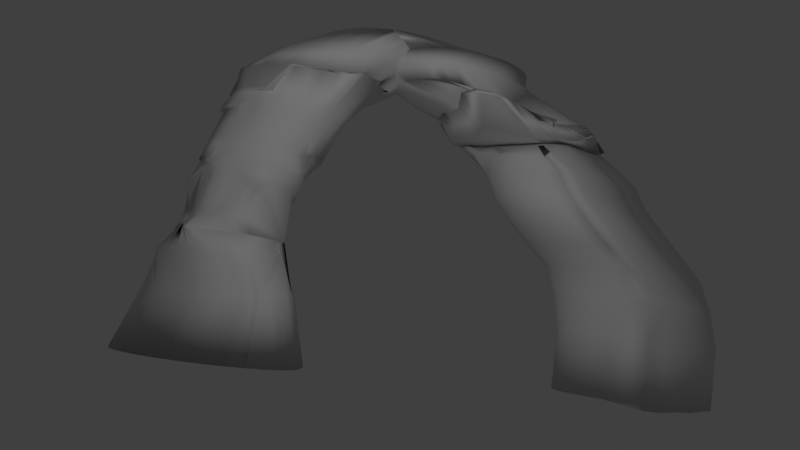 # Source: rockStruct.blend  (saved by Blender 2.78.0; exported with 4.5.12 LTS)
import bpy
from mathutils import Matrix  # noqa: F401  (used for matrix-valued properties, if any)

bpy.ops.wm.read_factory_settings(use_empty=True)
scene = bpy.context.scene
scene.name = 'Scene'

# ---- collections
col_collection_1 = bpy.data.collections.new('Collection 1'); scene.collection.children.link(col_collection_1)

# ---- materials (node trees are filled in below, after node groups)
mat_material_001 = bpy.data.materials.new('Material.001')
mat_material_001.alpha_threshold = 0.0
mat_material_001.use_transparent_shadow = False
mat_material_001.preview_render_type = 'FLAT'
mat_material_001.roughness = 0.5

# ---- material node trees

# ---- world
world_world = bpy.data.worlds.new('World'); scene.world = world_world
world_world.color = (0.05088, 0.05088, 0.05088)
world_world.use_sun_shadow = False
world_world.sun_shadow_jitter_overblur = 0.0
world_world.cycles.sampling_method = 'MANUAL'

# ---- cameras
cam_camera = bpy.data.cameras.new('Camera')
cam_camera.clip_end = 100.0
cam_camera.lens = 35.0
cam_camera.sensor_width = 32.0
cam_camera.sensor_height = 18.0
cam_camera.ortho_scale = 7.314
cam_camera.dof.focus_distance = 0.0
cam_camera.dof.aperture_fstop = 128.0

# ---- lights
light_lamp = bpy.data.lights.new('Lamp', 'POINT')
light_lamp.transmission_factor = 0.0
light_lamp.cutoff_distance = 30.0
light_lamp.energy = 100.0
light_lamp.shadow_buffer_clip_start = 1.001
light_lamp.shadow_soft_size = 0.1
light_lamp.shadow_maximum_resolution = 0.006
light_lamp.use_absolute_resolution = True

# ---- meshes
me_cylinder_006 = bpy.data.meshes.new('Cylinder.006')
me_cylinder_006.from_pydata([(0.0, 1.219, -1.0), (0.0, 1.219, 1.0), (0.1951, 1.2, -1.0), (0.1951, 1.2, 1.0), (0.3827, 0.9239, -1.0), (0.3827, 0.9239, 1.0), (0.5556, 0.8315, -1.0), (0.5556, 0.8315, 1.0), (0.7071, 0.7071, -1.0), (0.7071, 0.7071, 1.0), (0.8315, 0.5556, -1.0), (0.8315, 0.5556, 1.0), (0.9239, 0.3827, -1.0), (0.9239, 0.3827, 1.0), (0.9807, 0.1951, -1.0), (0.9808, 0.1951, 1.0), (0.9998, 5.816e-06, -0.9998), (1.0, 7.55e-08, 1.0), (0.9807, -0.1951, -0.9999), (0.9808, -0.1951, 1.0), (0.9239, -0.3827, -1.0), (0.924, -0.3827, 1.0), (0.8315, -0.5556, -1.0), (0.8351, -0.5567, 0.9998), (0.7071, -0.7071, -1.0), (0.7081, -0.7074, 1.0), (0.5556, -0.8315, -1.0), (0.5556, -0.8315, 1.0), (0.3827, -0.9239, -1.0), (0.3827, -0.9239, 1.0), (0.1951, -0.9808, -1.0), (0.1951, -0.9808, 1.0), (-3.258e-07, -1.0, -1.0), (-3.258e-07, -1.0, 1.0), (-0.1951, -0.9808, -1.0), (-0.1951, -0.9808, 1.0), (-0.3827, -0.9239, -1.0), (-0.3827, -0.9239, 1.0), (-0.5556, -0.8315, -1.0), (-0.5556, -0.8315, 1.0), (-0.7071, -0.7071, -1.0), (-0.7081, -0.7074, 1.0), (-0.8315, -0.5556, -1.0), (-0.8351, -0.5567, 0.9998), (-0.9239, -0.3827, -1.0), (-0.924, -0.3827, 1.0), (-0.9807, -0.1951, -0.9999), (-0.9808, -0.1951, 1.0), (-0.9998, 6.706e-06, -0.9998), (-1.0, 9.656e-07, 1.0), (-0.9807, 0.1951, -1.0), (-0.9808, 0.1951, 1.0), (-0.9239, 0.3827, -1.0), (-0.9239, 0.3827, 1.0), (-0.8315, 0.5556, -1.0), (-0.8315, 0.5556, 1.0), (-0.6494, 0.7787, -1.079), (-0.6494, 0.7787, 0.9208), (-0.4979, 0.903, -1.079), (-0.4979, 0.903, 0.9208), (-0.2799, 1.052, -1.153), (-0.2799, 1.052, 0.8474), (-0.09232, 1.109, -1.153), (-0.09232, 1.109, 0.8474), (0.2993, 0.9582, 2.131), (0.1042, 0.9775, 2.131), (0.4869, 0.9013, 2.131), (0.6598, 0.8089, 2.131), (0.8113, 0.6846, 2.131), (0.9357, 0.533, 2.131), (1.028, 0.3601, 2.131), (1.085, 0.1726, 2.131), (1.104, -0.02254, 2.131), (1.085, -0.2176, 2.131), (1.034, -0.4058, 2.13), (0.9462, -0.5792, 2.13), (0.8113, -0.7296, 2.131), (0.6598, -0.854, 2.131), (0.4869, -0.9464, 2.131), (0.2993, -1.003, 2.131), (0.1042, -1.023, 2.131), (-0.09091, -1.003, 2.131), (-0.2785, -0.9464, 2.131), (-0.4514, -0.854, 2.131), (-0.6029, -0.7296, 2.131), (-0.7282, -0.5782, 2.131), (-0.8378, -0.407, 2.129), (-0.8841, -0.2184, 2.13), (-0.8958, -0.02253, 2.131), (-0.8766, 0.1726, 2.131), (-0.8197, 0.3601, 2.131), (-0.7273, 0.533, 2.131), (-0.6029, 0.6846, 2.131), (-0.4514, 0.8089, 2.131), (-0.2785, 0.9013, 2.131), (-0.0909, 0.9582, 2.131), (0.4391, 0.9675, 3.108), (0.244, 0.9868, 3.108), (0.6267, 0.9106, 3.108), (0.7996, 0.8182, 3.108), (0.9512, 0.6939, 3.108), (1.076, 0.5423, 3.108), (1.168, 0.3694, 3.108), (1.225, 0.1818, 3.108), (1.244, -0.01325, 3.108), (1.228, -0.209, 3.107), (1.173, -0.3938, 3.106), (1.075, -0.5676, 3.108), (0.9512, -0.7204, 3.108), (0.7996, -0.8447, 3.108), (0.6267, -0.9371, 3.108), (0.4391, -0.994, 3.108), (0.244, -1.013, 3.108), (0.04895, -0.994, 3.108), (-0.1386, -0.9371, 3.108), (-0.3115, -0.8447, 3.108), (-0.4631, -0.7204, 3.108), (-0.5249, -0.4396, 3.487), (-0.6173, -0.2668, 3.487), (-0.7367, -0.2083, 3.108), (-0.756, -0.01325, 3.108), (-0.5409, 0.2964, 3.084), (-0.484, 0.484, 3.084), (-0.3916, 0.6569, 3.084), (-0.2672, 0.8084, 3.084), (-0.1157, 0.9328, 3.084), (0.05718, 1.025, 3.084), (0.2448, 1.082, 3.084), (0.6877, 1.069, 3.68), (0.4928, 1.09, 3.68), (0.8753, 1.012, 3.68), (1.048, 0.9196, 3.68), (1.2, 0.7953, 3.68), (1.324, 0.6437, 3.68), (1.416, 0.4709, 3.68), (1.473, 0.2833, 3.68), (1.493, 0.08817, 3.68), (1.479, -0.1069, 3.678), (1.431, -0.2944, 3.674), (1.324, -0.4674, 3.68), (1.2, -0.6189, 3.68), (1.048, -0.7433, 3.68), (0.8752, -0.8357, 3.68), (0.6876, -0.8926, 3.68), (0.4925, -0.9118, 3.68), (0.2974, -0.8926, 3.68), (0.1098, -0.8357, 3.68), (-0.06305, -0.7433, 3.68), (-0.2146, -0.6189, 3.68), (-0.2764, -0.3382, 4.059), (-0.3688, -0.1653, 4.059), (-0.4522, -0.08543, 3.865), (-0.4717, 0.1092, 3.865), (-0.2934, 0.3958, 3.657), (-0.237, 0.5828, 3.657), (-0.1442, 0.7587, 3.657), (-0.01888, 0.9153, 3.658), (0.1331, 1.042, 3.658), (0.3058, 1.132, 3.657), (0.4931, 1.185, 3.657), (0.967, 1.177, 4.409), (0.7717, 1.197, 4.409), (1.155, 1.12, 4.409), (1.327, 1.027, 4.409), (1.479, 0.9031, 4.409), (1.603, 0.7515, 4.409), (1.696, 0.5786, 4.409), (1.751, 0.3908, 4.41), (1.773, 0.1962, 4.409), (1.764, 0.002434, 4.405), (1.702, -0.186, 4.407), (1.603, -0.3596, 4.409), (1.479, -0.5111, 4.409), (1.327, -0.6355, 4.409), (1.155, -0.7279, 4.409), (0.967, -0.7848, 4.409), (0.7719, -0.804, 4.409), (0.5768, -0.7848, 4.409), (0.3892, -0.7279, 4.409), (0.2163, -0.6355, 4.409), (0.06479, -0.5111, 4.409), (-0.05957, -0.3596, 4.409), (-0.152, -0.1867, 4.409), (-0.173, 0.02184, 4.594), (-0.1932, 0.2138, 4.594), (-0.0134, 0.4967, 4.385), (0.04498, 0.697, 4.386), (0.1396, 0.8836, 4.388), (0.2654, 1.044, 4.389), (0.4139, 1.163, 4.388), (0.5844, 1.242, 4.387), (0.7722, 1.292, 4.386), (1.202, 1.154, 5.138), (1.007, 1.173, 5.138), (1.39, 1.097, 5.138), (1.563, 1.004, 5.138), (1.714, 0.8801, 5.138), (1.839, 0.7286, 5.138), (1.928, 0.5547, 5.139), (1.982, 0.3665, 5.14), (2.009, 0.1733, 5.138), (1.989, -0.02181, 5.138), (1.931, -0.2097, 5.138), (1.839, -0.3826, 5.138), (1.714, -0.5341, 5.138), (1.563, -0.6585, 5.138), (1.39, -0.7509, 5.138), (1.202, -0.8078, 5.138), (1.007, -0.827, 5.138), (0.8122, -0.8078, 5.138), (0.6246, -0.7509, 5.138), (0.4517, -0.6585, 5.138), (0.3002, -0.5341, 5.138), (0.1758, -0.3826, 5.138), (0.08339, -0.2097, 5.138), (0.06251, -0.0006026, 5.323), (0.0433, 0.1945, 5.323), (0.2224, 0.4826, 5.115), (0.2793, 0.6703, 5.115), (0.3716, 0.8433, 5.115), (0.4959, 0.9948, 5.115), (0.6475, 1.119, 5.115), (0.8204, 1.211, 5.115), (1.008, 1.268, 5.115), (1.356, 1.047, 5.915), (1.161, 1.071, 5.917), (1.542, 0.988, 5.915), (1.713, 0.8965, 5.917), (1.864, 0.7732, 5.919), (1.981, 0.6188, 5.921), (2.065, 0.4439, 5.926), (2.119, 0.2589, 5.932), (2.142, 0.07194, 5.932), (2.134, -0.1216, 5.924), (2.086, -0.3103, 5.918), (1.993, -0.49, 5.919), (1.863, -0.6664, 5.925), (1.707, -0.8066, 5.93), (1.536, -0.8871, 5.929), (1.354, -0.9236, 5.922), (1.162, -0.9306, 5.918), (0.9678, -0.909, 5.917), (0.7804, -0.8515, 5.917), (0.6092, -0.7572, 5.917), (0.4563, -0.6346, 5.917), (0.3316, -0.4836, 5.917), (0.2391, -0.3107, 5.917), (0.2183, -0.1016, 6.102), (0.1991, 0.0935, 6.102), (0.3781, 0.3817, 5.894), (0.435, 0.5693, 5.894), (0.5274, 0.7422, 5.894), (0.6517, 0.8937, 5.894), (0.8033, 1.018, 5.894), (0.9762, 1.11, 5.894), (1.163, 1.166, 5.894), (1.352, 1.037, 6.325), (1.174, 1.078, 6.38), (1.532, 0.9749, 6.317), (1.712, 0.8863, 6.356), (1.88, 0.7701, 6.428), (2.014, 0.6199, 6.496), (2.096, 0.4172, 6.553), (2.344, 0.2386, 6.613), (2.364, 0.1005, 6.628), (2.37, -0.07574, 6.605), (2.354, -0.2638, 6.559), (2.286, -0.4437, 6.533), (2.165, -0.6287, 6.565), (2.003, -0.8136, 6.638), (1.823, -0.9236, 6.646), (1.639, -0.9597, 6.621), (1.453, -0.9344, 6.572), (1.265, -0.8811, 6.531), (1.08, -0.8164, 6.523), (0.9094, -0.7206, 6.521), (0.7609, -0.593, 6.52), (0.6314, -0.4471, 6.522), (0.5389, -0.2743, 6.522), (0.518, -0.06518, 6.707), (0.4988, 0.1299, 6.707), (0.6778, 0.4181, 6.499), (0.7345, 0.6056, 6.498), (0.8235, 0.7768, 6.49), (0.9372, 0.9232, 6.464), (1.07, 1.035, 6.414), (1.217, 1.109, 6.344), (1.365, 1.156, 6.292), (1.492, 0.9766, 6.671), (1.365, 1.03, 6.784), (1.651, 0.9298, 6.593), (1.812, 0.8309, 6.592), (1.958, 0.6148, 6.569), (2.13, 0.3367, 6.944), (2.282, 0.2204, 6.776), (2.612, 0.2493, 7.166), (2.658, 0.09771, 7.053), (2.669, -0.08817, 7.171), (2.637, -0.2776, 7.13), (2.546, -0.4513, 7.175), (2.429, -0.6159, 7.188), (2.28, -0.733, 7.18), (2.111, -0.7954, 7.133), (1.933, -0.8126, 7.085), (1.748, -0.8031, 7.055), (1.563, -0.7661, 7.039), (1.38, -0.7057, 7.041), (1.209, -0.6401, 7.055), (1.052, -0.5595, 7.094), (0.9164, -0.4402, 7.128), (0.8107, -0.281, 7.154), (0.6923, -0.07584, 7.077), (0.6669, 0.1633, 7.004), (0.7994, 0.3792, 6.937), (0.8535, 0.595, 6.848), (0.9983, 0.7421, 6.882), (1.11, 0.8718, 6.899), (1.238, 0.977, 6.823), (1.403, 1.057, 6.764), (1.46, 1.112, 6.65), (1.484, 1.241, 6.758), (1.813, 1.504, 7.797), (1.973, 1.562, 7.848), (2.06, 1.594, 7.948), (2.186, 1.516, 7.938), (2.265, 1.541, 8.062), (2.141, 1.236, 7.014), (2.452, 1.397, 7.994), (2.253, 1.029, 6.81), (2.517, 1.085, 7.684), (2.436, 0.8714, 6.931), (2.667, 0.9353, 7.616), (2.516, 0.6441, 6.848), (2.757, 0.7495, 7.704), (2.668, 0.5456, 6.98), (2.847, 0.5651, 7.617), (2.644, 0.3508, 6.849), (2.859, 0.3462, 7.774), (2.665, 0.1347, 6.997), (2.875, 0.1468, 7.611), (2.563, -0.04752, 7.029), (2.78, -0.04548, 7.664), (2.458, -0.2186, 7.114), (2.674, -0.2132, 7.621), (2.32, -0.3929, 7.18), (2.542, -0.3611, 7.629), (2.158, -0.5494, 7.255), (2.388, -0.483, 7.616), (1.978, -0.6336, 7.237), (2.218, -0.5362, 7.552), (1.794, -0.6568, 7.196), (2.045, -0.5187, 7.44), (1.608, -0.6392, 7.165), (1.87, -0.494, 7.383), (1.419, -0.5954, 7.147), (1.693, -0.4557, 7.368), (1.233, -0.545, 7.134), (1.523, -0.3976, 7.37), (1.059, -0.4697, 7.146), (1.357, -0.3266, 7.393), (0.9061, -0.3589, 7.146), (1.189, -0.2532, 7.469), (0.7818, -0.2079, 7.146), (1.029, -0.1671, 7.56), (0.6886, -0.03369, 7.148), (0.9139, -0.02639, 7.607), (0.6345, 0.1525, 7.147), (0.8519, 0.1547, 7.617), (0.7431, 0.3479, 7.392), (0.8325, 0.3495, 7.617), (0.7737, 0.5397, 7.419), (0.855, 0.542, 7.605), (0.7938, 0.7218, 7.351), (0.8993, 0.7271, 7.592), (0.8245, 0.9203, 7.238), (0.973, 0.8919, 7.55), (0.8871, 1.028, 7.091), (1.066, 1.028, 7.474), (0.9659, 1.121, 6.905), (1.182, 1.136, 7.389), (1.102, 1.211, 6.829), (1.335, 1.22, 7.345), (1.277, 1.245, 6.776), (1.579, 1.339, 7.605), (1.481, 1.229, 6.9), (1.867, 1.461, 7.759), (1.835, 1.5, 7.826), (1.544, 1.342, 7.562), (2.098, 1.529, 8.009), (2.067, 1.523, 7.988), (2.272, 1.392, 7.998), (2.249, 1.409, 8.148), (2.261, 1.067, 7.22), (2.325, 1.115, 7.848), (2.329, 0.808, 7.041), (2.395, 0.8778, 7.637), (2.464, 0.6963, 7.242), (2.491, 0.714, 7.664), (2.502, 0.4983, 7.234), (2.543, 0.528, 7.686), (2.583, 0.3412, 7.383), (2.732, 0.3281, 7.718), (2.539, 0.1604, 7.269), (2.764, 0.1577, 7.703), (2.517, -0.02549, 7.235), (2.729, -0.02401, 7.663), (2.431, -0.1992, 7.189), (2.654, -0.2, 7.633), (2.313, -0.3858, 7.226), (2.535, -0.3542, 7.624), (2.157, -0.5471, 7.259), (2.386, -0.4796, 7.615), (1.978, -0.6336, 7.237), (2.218, -0.535, 7.551), (1.794, -0.6568, 7.196), (2.045, -0.5184, 7.439), (1.608, -0.6392, 7.165), (1.87, -0.494, 7.383), (1.419, -0.5954, 7.147), (1.693, -0.4557, 7.368), (1.233, -0.545, 7.134), (1.523, -0.3976, 7.37), (1.059, -0.4697, 7.146), (1.357, -0.3266, 7.393), (0.9061, -0.3589, 7.146), (1.189, -0.2532, 7.469), (0.7818, -0.2079, 7.146), (1.029, -0.1671, 7.56), (0.6886, -0.03369, 7.148), (0.9139, -0.02639, 7.607), (0.6345, 0.1525, 7.147), (0.8519, 0.1547, 7.617), (0.7431, 0.3479, 7.392), (0.8325, 0.3495, 7.617), (0.7737, 0.5397, 7.419), (0.855, 0.542, 7.605), (0.7938, 0.7218, 7.351), (0.8993, 0.7271, 7.592), (0.8245, 0.9203, 7.238), (0.973, 0.8919, 7.55), (0.8871, 1.028, 7.091), (1.066, 1.028, 7.474), (0.9664, 1.12, 6.905), (1.182, 1.136, 7.389), (1.105, 1.205, 6.844), (1.335, 1.219, 7.342), (1.281, 1.217, 6.807), (1.305, 1.277, 7.347), (2.643, 1.528, 8.288), (2.404, 1.511, 8.097), (2.842, 1.479, 8.33), (3.015, 1.387, 8.33), (3.166, 1.263, 8.33), (3.291, 1.111, 8.33), (3.365, 0.9336, 8.315), (3.243, 0.6992, 8.173), (3.25, 0.4907, 8.135), (3.274, 0.3088, 8.164), (3.31, 0.1514, 8.253), (3.291, 2.078e-05, 8.33), (3.166, -0.1515, 8.33), (3.015, -0.2759, 8.33), (2.842, -0.3683, 8.33), (2.654, -0.4252, 8.33), (2.459, -0.4444, 8.33), (2.264, -0.4251, 8.33), (2.077, -0.3673, 8.329), (1.904, -0.275, 8.329), (1.752, -0.1514, 8.33), (1.628, 1.955e-05, 8.33), (1.535, 0.1729, 8.33), (1.479, 0.3605, 8.33), (1.459, 0.5556, 8.33), (1.478, 0.7506, 8.33), (1.535, 0.9378, 8.328), (1.625, 1.109, 8.32), (1.718, 1.237, 8.169), (1.776, 1.296, 7.812), (1.934, 1.376, 7.742), (2.161, 1.456, 7.888), (2.646, 1.527, 8.286), (2.408, 1.51, 8.09), (2.842, 1.479, 8.33), (3.015, 1.387, 8.33), (3.166, 1.263, 8.33), (3.291, 1.111, 8.33), (3.388, 0.938, 8.339), (3.459, 0.7385, 8.427), (3.481, 0.5395, 8.444), (3.473, 0.3512, 8.445), (3.413, 0.1737, 8.398), (3.291, 2.072e-05, 8.33), (3.166, -0.1515, 8.33), (3.015, -0.2759, 8.33), (2.842, -0.3683, 8.33), (2.654, -0.4252, 8.33), (2.459, -0.4444, 8.33), (2.264, -0.4251, 8.33), (2.077, -0.3673, 8.329), (1.904, -0.275, 8.329), (1.752, -0.1514, 8.33), (1.628, 1.955e-05, 8.33), (1.535, 0.1729, 8.33), (1.479, 0.3605, 8.33), (1.459, 0.5556, 8.33), (1.478, 0.7506, 8.33), (1.535, 0.9378, 8.328), (1.625, 1.109, 8.32), (1.718, 1.237, 8.169), (1.776, 1.296, 7.812), (1.934, 1.376, 7.742), (2.161, 1.456, 7.889), (2.933, 1.55, 8.8), (2.738, 1.569, 8.8), (3.121, 1.493, 8.8), (3.294, 1.401, 8.8), (3.445, 1.276, 8.8), (3.569, 1.125, 8.8), (3.662, 0.9518, 8.8), (3.719, 0.7642, 8.8), (3.738, 0.5691, 8.8), (3.719, 0.374, 8.8), (3.662, 0.1864, 8.8), (3.569, 0.01351, 8.8), (3.445, -0.138, 8.8), (3.294, -0.2624, 8.8), (3.121, -0.3548, 8.8), (2.933, -0.4117, 8.8), (2.738, -0.4309, 8.8), (2.543, -0.4117, 8.8), (2.355, -0.3548, 8.8), (2.182, -0.2624, 8.8), (2.031, -0.138, 8.8), (1.907, 0.01351, 8.8), (1.814, 0.1864, 8.8), (1.757, 0.374, 8.8), (1.738, 0.5691, 8.8), (1.757, 0.7642, 8.8), (1.814, 0.9518, 8.8), (1.906, 1.125, 8.799), (2.027, 1.272, 8.771), (2.172, 1.392, 8.729), (2.348, 1.487, 8.758), (2.542, 1.549, 8.796), (2.933, 1.55, 9.275), (2.738, 1.569, 9.275), (3.121, 1.493, 9.275), (3.294, 1.401, 9.275), (3.445, 1.276, 9.275), (3.569, 1.125, 9.275), (3.662, 0.9518, 9.275), (3.719, 0.7642, 9.275), (3.738, 0.5691, 9.275), (3.719, 0.374, 9.275), (3.662, 0.1864, 9.275), (3.569, 0.01351, 9.275), (3.445, -0.138, 9.275), (3.294, -0.2624, 9.275), (3.121, -0.3548, 9.275), (2.933, -0.4117, 9.275), (2.738, -0.4309, 9.275), (2.543, -0.4117, 9.275), (2.355, -0.3548, 9.275), (2.182, -0.2624, 9.275), (2.031, -0.138, 9.275), (1.907, 0.01351, 9.275), (1.814, 0.1864, 9.275), (1.757, 0.374, 9.275), (1.738, 0.5691, 9.275), (1.757, 0.7642, 9.275), (1.814, 0.9518, 9.275), (1.907, 1.125, 9.275), (2.031, 1.276, 9.275), (2.182, 1.401, 9.275), (2.355, 1.493, 9.275), (2.543, 1.55, 9.275), (2.933, 1.55, 9.275), (2.738, 1.569, 9.275), (3.121, 1.493, 9.275), (3.294, 1.401, 9.275), (3.445, 1.276, 9.275), (3.569, 1.125, 9.275), (3.662, 0.9518, 9.275), (3.719, 0.7642, 9.275), (3.738, 0.5691, 9.275), (3.719, 0.374, 9.275), (3.662, 0.1864, 9.275), (3.569, 0.01351, 9.275), (3.445, -0.138, 9.275), (3.294, -0.2624, 9.275), (3.121, -0.3548, 9.275), (2.933, -0.4117, 9.275), (2.738, -0.4309, 9.275), (2.543, -0.4117, 9.275), (2.355, -0.3548, 9.275), (2.182, -0.2624, 9.275), (2.031, -0.138, 9.275), (1.907, 0.01351, 9.275), (1.814, 0.1864, 9.275), (1.757, 0.374, 9.275), (1.738, 0.5691, 9.275), (1.757, 0.7642, 9.275), (1.814, 0.9518, 9.275), (1.907, 1.125, 9.275), (2.031, 1.276, 9.275), (2.182, 1.401, 9.275), (2.355, 1.493, 9.275), (2.543, 1.55, 9.275), (2.933, 1.55, 9.275), (2.738, 1.569, 9.275), (3.121, 1.493, 9.275), (3.294, 1.401, 9.275), (3.445, 1.276, 9.275), (3.569, 1.125, 9.275), (3.662, 0.9518, 9.275), (3.719, 0.7642, 9.275), (3.738, 0.5691, 9.275), (3.719, 0.374, 9.275), (3.662, 0.1864, 9.275), (3.569, 0.01351, 9.275), (3.445, -0.138, 9.275), (3.294, -0.2624, 9.275), (3.121, -0.3548, 9.275), (2.933, -0.4117, 9.275), (2.738, -0.4309, 9.275), (2.543, -0.4117, 9.275), (2.355, -0.3548, 9.275), (2.182, -0.2624, 9.275), (2.031, -0.138, 9.275), (1.907, 0.01351, 9.275), (1.814, 0.1864, 9.275), (1.757, 0.374, 9.275), (1.738, 0.5691, 9.275), (1.757, 0.7642, 9.275), (1.814, 0.9518, 9.275), (1.907, 1.125, 9.275), (2.031, 1.276, 9.275), (2.182, 1.401, 9.275), (2.355, 1.493, 9.275), (2.543, 1.55, 9.275), (3.761, 1.613, 9.736), (3.565, 1.633, 9.736), (3.948, 1.556, 9.736), (4.121, 1.464, 9.736), (4.273, 1.34, 9.736), (4.397, 1.188, 9.736), (4.489, 1.015, 9.736), (4.546, 0.8276, 9.736), (4.565, 0.6326, 9.736), (4.546, 0.4375, 9.736), (4.489, 0.2499, 9.736), (4.397, 0.07698, 9.736), (4.273, -0.07456, 9.736), (4.121, -0.1989, 9.736), (3.948, -0.2913, 9.736), (3.761, -0.3482, 9.736), (3.565, -0.3674, 9.736), (3.37, -0.3482, 9.736), (3.183, -0.2913, 9.736), (3.01, -0.1989, 9.736), (2.858, -0.07456, 9.736), (2.734, 0.07698, 9.736), (2.642, 0.2499, 9.736), (2.585, 0.4375, 9.736), (2.565, 0.6326, 9.736), (2.585, 0.8276, 9.736), (2.642, 1.015, 9.736), (2.734, 1.188, 9.736), (2.858, 1.34, 9.736), (3.01, 1.464, 9.736), (3.183, 1.556, 9.736), (3.37, 1.613, 9.736), (4.336, 1.881, 8.859), (4.141, 1.9, 8.859), (4.524, 1.824, 8.859), (4.697, 1.732, 8.859), (4.847, 1.607, 8.859), (4.968, 1.455, 8.859), (5.056, 1.281, 8.86), (5.114, 1.094, 8.859), (5.139, 0.9002, 8.859), (5.122, 0.7054, 8.859), (5.013, 0.6348, 7.92), (4.973, 0.3449, 8.859), (4.848, 0.1934, 8.859), (4.697, 0.06902, 8.859), (4.524, -0.02339, 8.859), (4.336, -0.0803, 8.859), (4.141, -0.09951, 8.859), (3.946, -0.0803, 8.859), (3.759, -0.02339, 8.859), (3.586, 0.06902, 8.859), (3.434, 0.1934, 8.859), (3.31, 0.3449, 8.859), (3.217, 0.5178, 8.859), (3.16, 0.7054, 8.859), (3.141, 0.9005, 8.859), (3.16, 1.121, 8.859), (3.217, 1.283, 8.859), (3.31, 1.456, 8.859), (3.434, 1.608, 8.859), (3.586, 1.732, 8.859), (3.758, 1.825, 8.858), (3.946, 1.882, 8.858), (4.623, 2.077, 8.005), (4.431, 2.133, 7.999), (4.815, 2.05, 8.003), (4.988, 1.957, 8.003), (5.137, 1.831, 7.998), (5.253, 1.679, 7.979), (5.339, 1.521, 7.832), (5.229, 1.304, 7.886), (5.212, 1.13, 8.046), (5.206, 0.9951, 7.91), (5.452, 0.8804, 7.072), (5.324, 0.4438, 7.581), (5.113, 0.4198, 7.811), (4.974, 0.3077, 7.92), (4.809, 0.2119, 7.995), (4.606, 0.1379, 8.07), (4.402, 0.1575, 8.11), (4.17, 0.1392, 8.225), (3.984, 0.1674, 8.228), (3.781, 0.1864, 8.33), (3.611, 0.2783, 8.432), (3.487, 0.4501, 8.459), (3.415, 0.6668, 8.388), (3.446, 0.9739, 8.085), (3.466, 1.079, 8.071), (3.586, 1.278, 8.102), (3.546, 1.373, 8.171), (3.699, 1.637, 8.116), (3.662, 1.755, 8.121), (3.893, 1.913, 8.035), (4.076, 2.004, 8.024), (4.244, 2.061, 8.004), (4.623, 2.077, 8.005), (4.431, 2.133, 7.999), (4.815, 2.05, 8.003), (4.988, 1.957, 8.003), (5.142, 1.834, 8.013), (5.26, 1.683, 8.042), (5.356, 1.479, 8.153), (5.257, 1.359, 8.04), (5.192, 1.29, 7.7), (5.442, 1.157, 7.989), (5.595, 0.7613, 8.143), (5.416, 0.4588, 8.047), (5.204, 0.3325, 7.956), (5.006, 0.2562, 7.953), (4.818, 0.1922, 8.015), (4.625, 0.1557, 8.013), (4.429, 0.1844, 8.032), (4.228, 0.2087, 8.083), (4.045, 0.2266, 8.099), (3.865, 0.2275, 8.11), (3.735, 0.3558, 8.206), (3.628, 0.5325, 8.242), (3.528, 0.7373, 8.193), (3.452, 0.9788, 8.069), (3.466, 1.079, 8.071), (3.575, 1.261, 8.093), (3.546, 1.373, 8.171), (3.699, 1.637, 8.116), (3.662, 1.755, 8.121), (3.893, 1.913, 8.035), (4.076, 2.004, 8.024), (4.244, 2.061, 8.004), (4.623, 2.077, 8.005), (4.431, 2.133, 7.999), (4.815, 2.05, 8.003), (4.988, 1.957, 8.003), (5.137, 1.83, 8.003), (5.242, 1.671, 8.019), (5.278, 1.488, 8.013), (5.361, 1.473, 7.176), (5.279, 1.499, 7.589), (5.278, 1.209, 8.256), (5.346, 0.8119, 8.362), (5.321, 0.5284, 8.298), (5.202, 0.3192, 8.221), (5.005, 0.2133, 8.131), (4.813, 0.1999, 8.048), (4.626, 0.165, 8.007), (4.434, 0.2232, 8.02), (4.261, 0.2911, 8.034), (4.096, 0.3153, 8.04), (3.924, 0.2953, 8.035), (3.858, 0.4282, 8.097), (3.776, 0.599, 8.123), (3.667, 0.7997, 8.1), (3.454, 0.9798, 8.069), (3.466, 1.079, 8.071), (3.565, 1.257, 8.088), (3.456, 1.347, 8.199), (3.699, 1.637, 8.116), (3.662, 1.755, 8.121), (3.893, 1.913, 8.035), (4.076, 2.004, 8.024), (4.244, 2.061, 8.004), (4.678, 2.24, 7.102), (4.431, 2.133, 7.999), (4.85, 2.17, 7.132), (5.014, 2.065, 7.159), (5.162, 1.942, 7.167), (5.292, 1.796, 7.143), (5.373, 1.629, 7.142), (5.361, 1.489, 7.142), (5.108, 1.311, 7.381), (5.067, 1.14, 7.572), (5.133, 0.928, 8.099), (5.276, 0.6261, 8.325), (5.102, 0.335, 8.319), (4.922, 0.253, 8.093), (4.8, 0.2072, 8.022), (4.587, 0.3681, 8.001), (4.433, 0.4663, 8.013), (4.297, 0.4655, 8.022), (4.166, 0.4761, 8.011), (4.063, 0.5275, 8.001), (4.076, 0.625, 8.069), (3.988, 0.6632, 8.079), (3.997, 0.9325, 8.049), (3.485, 0.9866, 8.067), (3.451, 1.089, 8.066), (3.579, 1.281, 8.096), (3.548, 1.396, 8.159), (3.692, 1.637, 8.131), (3.662, 1.755, 8.121), (3.893, 1.913, 8.035), (4.076, 2.004, 8.024), (4.244, 2.061, 8.004), (4.387, 0.5671, 7.663), (4.484, 0.5287, 7.8), (4.279, 0.5776, 7.638), (4.282, 0.7497, 7.457), (4.25, 0.7919, 7.429), (4.17, 0.8382, 7.46), (3.998, 0.9177, 7.582), (3.565, 1.008, 8.082), (3.484, 1.123, 8.074), (3.525, 1.309, 8.082), (3.514, 1.44, 8.141), (3.634, 1.657, 8.191), (3.664, 1.75, 8.125), (3.896, 1.874, 7.982), (4.065, 1.972, 7.975), (4.212, 2.045, 7.953), (4.378, 2.111, 7.974), (4.605, 2.003, 8.002), (4.764, 1.925, 8.003), (4.914, 1.845, 8.003), (5.043, 1.735, 8.006), (5.145, 1.599, 8.005), (5.183, 1.465, 8.068), (5.166, 1.341, 7.861), (5.129, 1.183, 7.92), (5.1, 0.9966, 7.857), (5.057, 0.8421, 7.959), (5.039, 0.654, 7.906), (4.98, 0.5701, 8.058), (4.912, 0.4588, 8.07), (4.764, 0.3421, 8.001), (4.601, 0.4224, 7.897), (4.617, 0.525, 6.703), (4.756, 0.3903, 6.641), (4.451, 0.5303, 6.716), (4.303, 0.6061, 6.787), (4.215, 0.7115, 6.801), (4.101, 0.8041, 6.734), (4.065, 0.958, 6.727), (4.008, 1.104, 6.716), (3.935, 1.238, 6.783), (3.905, 1.389, 6.854), (3.926, 1.545, 6.863), (3.992, 1.702, 6.839), (4.053, 1.817, 6.846), (4.147, 1.904, 6.887), (4.271, 1.969, 6.945), (4.438, 2.01, 6.986), (4.626, 2.037, 6.948), (4.819, 2.018, 7.032), (4.979, 1.962, 6.947), (5.223, 1.946, 6.652), (5.354, 1.854, 6.656), (5.42, 1.707, 6.702), (5.513, 1.558, 6.695), (5.536, 1.413, 6.704), (5.534, 1.256, 6.725), (5.526, 1.137, 6.755), (5.483, 1.041, 6.808), (5.414, 0.9221, 6.816), (5.34, 0.8012, 6.805), (5.252, 0.6761, 6.798), (5.129, 0.5568, 6.738), (4.95, 0.4457, 6.65), (4.606, 0.5274, 6.649), (4.765, 0.5201, 6.634), (4.462, 0.563, 6.64), (4.346, 0.6244, 6.429), (4.26, 0.7303, 6.348), (4.13, 0.83, 6.535), (4.07, 0.9662, 6.644), (4.031, 1.104, 6.641), (4.038, 1.267, 6.385), (4.057, 1.423, 6.275), (4.085, 1.566, 6.273), (4.122, 1.691, 6.367), (4.184, 1.798, 6.423), (4.278, 1.883, 6.463), (4.4, 1.945, 6.495), (4.558, 1.983, 6.49), (4.735, 1.992, 6.454), (4.906, 1.953, 6.466), (5.045, 1.915, 6.49), (5.168, 1.876, 6.642), (5.308, 1.781, 6.622), (5.387, 1.659, 6.641), (5.472, 1.525, 6.634), (5.495, 1.388, 6.643), (5.503, 1.253, 6.613), (5.504, 1.128, 6.54), (5.478, 1.02, 6.476), (5.406, 0.9182, 6.397), (5.321, 0.8249, 6.365), (5.228, 0.7268, 6.368), (5.114, 0.6301, 6.416), (4.951, 0.5681, 6.564), (4.802, 0.6042, 5.462), (4.944, 0.5914, 5.482), (4.663, 0.6465, 5.462), (4.534, 0.7153, 5.462), (4.421, 0.8079, 5.462), (4.286, 0.8678, 5.466), (4.291, 1.064, 5.49), (4.244, 1.196, 5.48), (4.211, 1.333, 5.478), (4.222, 1.477, 5.484), (4.236, 1.608, 5.576), (4.226, 1.7, 5.932), (4.286, 1.8, 6.016), (4.382, 1.887, 6.034), (4.502, 1.945, 6.065), (4.667, 1.975, 6.074), (4.831, 1.99, 6.022), (4.995, 1.979, 5.925), (5.143, 1.959, 5.841), (5.287, 1.937, 5.701), (5.407, 1.881, 5.551), (5.487, 1.852, 5.283), (5.615, 1.686, 5.112), (5.666, 1.452, 5.18), (5.676, 1.289, 5.359), (5.65, 1.178, 5.437), (5.583, 1.061, 5.534), (5.485, 0.9355, 5.676), (5.377, 0.8348, 5.742), (5.27, 0.7501, 5.749), (5.168, 0.6706, 5.712), (5.063, 0.6115, 5.608), (4.802, 0.6042, 5.462), (4.947, 0.5939, 5.466), (4.663, 0.6465, 5.462), (4.534, 0.7153, 5.462), (4.421, 0.8079, 5.462), (4.286, 0.8678, 5.466), (4.291, 1.064, 5.49), (4.244, 1.196, 5.48), (4.211, 1.333, 5.478), (4.222, 1.477, 5.484), (4.257, 1.615, 5.473), (4.311, 1.71, 5.594), (4.391, 1.808, 5.614), (4.498, 1.889, 5.61), (4.626, 1.948, 5.603), (4.774, 1.983, 5.584), (4.921, 2.0, 5.554), (5.073, 2.003, 5.472), (5.204, 1.98, 5.394), (5.332, 1.973, 5.145), (5.48, 1.915, 4.848), (5.577, 1.79, 4.884), (5.644, 1.66, 4.931), (5.681, 1.559, 4.946), (5.689, 1.45, 4.945), (5.689, 1.306, 4.863), (5.605, 1.086, 5.452), (5.505, 0.9584, 5.488), (5.406, 0.8658, 5.497), (5.302, 0.7844, 5.499), (5.196, 0.7068, 5.493), (5.083, 0.6348, 5.479), (4.817, 0.677, 5.462), (4.95, 0.6672, 5.449), (4.691, 0.7151, 5.462), (4.575, 0.777, 5.462), (4.474, 0.8603, 5.462), (4.302, 0.8762, 5.44), (4.304, 1.073, 5.443), (4.259, 1.197, 5.433), (4.241, 1.33, 5.439), (4.27, 1.462, 5.448), (4.3, 1.588, 5.436), (4.362, 1.708, 5.399), (4.468, 1.831, 5.241), (4.586, 1.912, 5.216), (4.714, 1.963, 5.216), (4.845, 1.99, 5.241), (4.973, 1.999, 5.263), (5.098, 1.99, 5.265), (5.217, 1.967, 5.235), (5.317, 1.937, 5.191), (5.402, 1.888, 5.101), (5.434, 1.824, 5.205), (5.534, 1.677, 5.128), (5.589, 1.46, 5.201), (5.619, 1.272, 5.372), (5.609, 1.207, 5.458), (5.545, 1.095, 5.409), (5.495, 0.9922, 5.288), (5.416, 0.9068, 5.239), (5.319, 0.8307, 5.237), (5.211, 0.7628, 5.265), (5.09, 0.6992, 5.349), (4.891, 0.7334, 4.833), (5.012, 0.7262, 4.91), (4.766, 0.7708, 4.818), (4.648, 0.8314, 4.83), (4.541, 0.9113, 4.883), (4.466, 1.017, 4.823), (4.41, 1.136, 4.82), (4.362, 1.257, 4.825), (4.343, 1.381, 4.83), (4.319, 1.5, 4.857), (4.322, 1.614, 4.913), (4.386, 1.724, 4.984), (4.494, 1.828, 4.991), (4.621, 1.915, 4.964), (4.762, 1.97, 4.94), (4.89, 1.988, 5.007), (5.011, 1.995, 5.043), (5.13, 1.988, 5.048), (5.249, 1.965, 5.009), (5.398, 1.919, 4.832), (5.504, 1.826, 4.847), (5.592, 1.704, 4.899), (5.642, 1.604, 4.939), (5.673, 1.516, 4.938), (5.678, 1.414, 4.921), (5.656, 1.28, 4.851), (5.6, 1.15, 4.86), (5.532, 1.035, 4.918), (5.44, 0.9448, 4.958), (5.34, 0.8706, 4.976), (5.235, 0.8081, 4.978), (5.126, 0.7558, 4.967), (4.894, 0.7349, 4.817), (5.023, 0.7368, 4.813), (4.766, 0.7708, 4.818), (4.65, 0.8325, 4.817), (4.551, 0.9182, 4.814), (4.467, 1.019, 4.817), (4.41, 1.136, 4.82), (4.362, 1.257, 4.825), (4.343, 1.381, 4.828), (4.332, 1.502, 4.792), (4.373, 1.618, 4.747), (4.436, 1.727, 4.756), (4.529, 1.826, 4.772), (4.649, 1.907, 4.77), (4.783, 1.952, 4.749), (4.912, 1.971, 4.771), (5.038, 1.985, 4.795), (5.164, 1.989, 4.812), (5.291, 1.978, 4.786), (5.411, 1.92, 4.78), (5.509, 1.825, 4.832), (5.592, 1.704, 4.898), (5.642, 1.604, 4.939), (5.672, 1.515, 4.95), (5.675, 1.415, 4.929), (5.653, 1.277, 4.853), (5.606, 1.156, 4.817), (5.544, 1.049, 4.808), (5.456, 0.9623, 4.796), (5.357, 0.8903, 4.793), (5.252, 0.8295, 4.797), (5.142, 0.7756, 4.806), (4.896, 0.7361, 4.746), (5.031, 0.7391, 4.683), (4.768, 0.7718, 4.754), (4.652, 0.8334, 4.752), (4.564, 0.9273, 4.674), (4.471, 1.019, 4.734), (4.407, 1.135, 4.753), (4.368, 1.26, 4.753), (4.35, 1.385, 4.694), (4.383, 1.51, 4.569), (4.426, 1.623, 4.529), (4.488, 1.728, 4.522), (4.571, 1.826, 4.528), (4.676, 1.906, 4.519), (4.798, 1.944, 4.513), (4.927, 1.948, 4.546), (5.059, 1.971, 4.587), (5.184, 1.986, 4.67), (5.288, 1.981, 4.727), (5.395, 1.93, 4.767), (5.492, 1.843, 4.815), (5.575, 1.727, 4.882), (5.628, 1.625, 4.923), (5.665, 1.537, 4.931), (5.667, 1.43, 4.909), (5.658, 1.28, 4.785), (5.616, 1.162, 4.715), (5.56, 1.063, 4.632), (5.478, 0.9772, 4.589), (5.382, 0.9024, 4.575), (5.274, 0.838, 4.58), (5.159, 0.7798, 4.607), (4.939, 0.7594, 4.223), (5.077, 0.7547, 4.23), (4.82, 0.8297, 4.325), (4.726, 0.9007, 4.302), (4.619, 0.9612, 4.278), (4.539, 1.015, 4.235), (4.455, 1.127, 4.319), (4.455, 1.286, 4.24), (4.442, 1.41, 4.245), (4.443, 1.523, 4.283), (4.476, 1.631, 4.281), (4.531, 1.735, 4.268), (4.609, 1.838, 4.251), (4.702, 1.938, 4.188), (4.818, 1.962, 4.18), (4.948, 1.883, 4.225), (5.104, 1.937, 4.277), (5.232, 1.965, 4.506), (5.293, 1.962, 4.602), (5.346, 1.942, 4.673), (5.419, 1.905, 4.653), (5.546, 1.838, 4.524), (5.713, 1.716, 4.306), (5.753, 1.582, 4.255), (5.764, 1.45, 4.257), (5.743, 1.322, 4.264), (5.677, 1.209, 4.297), (5.595, 1.115, 4.312), (5.511, 1.029, 4.306), (5.42, 0.9462, 4.3), (5.316, 0.8698, 4.3), (5.203, 0.7993, 4.283), (4.972, 0.8542, 4.178), (5.096, 0.8514, 4.173), (4.886, 0.8931, 4.024), (4.774, 0.9401, 4.018), (4.64, 0.9851, 4.111), (4.536, 1.032, 4.168), (4.484, 1.141, 4.062), (4.472, 1.287, 4.183), (4.467, 1.403, 4.175), (4.502, 1.52, 4.132), (4.528, 1.625, 4.088), (4.577, 1.723, 4.068), (4.663, 1.824, 4.09), (4.754, 1.899, 4.112), (4.858, 1.947, 4.116), (4.98, 1.911, 4.142), (5.109, 1.922, 4.174), (5.256, 1.953, 4.317), (5.329, 1.92, 4.415), (5.373, 1.902, 4.509), (5.473, 1.879, 4.465), (5.695, 1.802, 4.192), (5.73, 1.678, 4.127), (5.747, 1.564, 4.11), (5.738, 1.455, 4.115), (5.706, 1.355, 4.098), (5.671, 1.27, 4.01), (5.619, 1.193, 3.94), (5.548, 1.118, 3.919), (5.469, 1.037, 3.926), (5.369, 0.961, 3.973), (5.242, 0.891, 4.07), (5.128, 0.9535, 3.3), (5.241, 0.9817, 3.3), (5.009, 0.9627, 3.296), (4.899, 1.007, 3.29), (4.803, 1.073, 3.28), (4.723, 1.155, 3.269), (4.655, 1.243, 3.258), (4.416, 1.496, 2.599), (4.815, 1.884, 3.204), (4.92, 1.93, 3.192), (5.041, 1.937, 3.168), (5.181, 1.938, 3.146), (5.323, 1.931, 3.134), (5.419, 1.914, 3.124), (5.489, 1.881, 3.121), (5.576, 1.771, 3.183), (5.679, 1.544, 3.333), (5.744, 1.505, 3.349), (5.794, 1.491, 3.332), (5.822, 1.478, 3.307), (5.825, 1.454, 3.285), (5.796, 1.4, 3.289), (5.733, 1.322, 3.306), (5.657, 1.258, 3.312), (5.576, 1.202, 3.316), (5.494, 1.151, 3.314), (5.416, 1.097, 3.307), (5.337, 1.037, 3.302), (5.092, 1.017, 2.7), (5.193, 1.043, 2.707), (4.978, 1.004, 2.703), (4.855, 1.012, 2.71), (4.751, 1.067, 2.706), (4.668, 1.146, 2.698), (4.594, 1.228, 2.691), (4.728, 1.879, 2.643), (4.87, 1.987, 2.654), (5.403, 2.193, 2.623), (5.436, 2.189, 2.626), (5.452, 2.174, 2.637), (5.473, 2.143, 2.648), (5.517, 2.082, 2.632), (5.579, 2.005, 2.615), (5.64, 1.918, 2.607), (5.692, 1.823, 2.607), (5.733, 1.721, 2.599), (5.767, 1.61, 2.596), (5.779, 1.502, 2.672), (5.752, 1.426, 2.802), (5.715, 1.346, 2.876), (5.646, 1.278, 2.886), (5.564, 1.217, 2.882), (5.473, 1.164, 2.855), (5.378, 1.121, 2.811), (5.286, 1.083, 2.75), (5.057, 0.978, 2.524), (5.144, 1.008, 2.532), (4.953, 0.9823, 2.608), (4.849, 1.007, 2.688), (4.751, 1.067, 2.705), (4.87, 1.987, 2.654), (5.403, 2.193, 2.62), (5.438, 2.189, 2.625), (5.451, 2.174, 2.639), (5.473, 2.143, 2.643), (5.523, 2.088, 2.626), (5.597, 2.016, 2.644), (5.658, 1.931, 2.643), (5.711, 1.838, 2.635), (5.77, 1.741, 2.625), (5.843, 1.63, 2.65), (5.858, 1.504, 2.746), (5.822, 1.458, 2.832), (5.71, 1.455, 2.698), (5.545, 1.359, 2.619), (5.455, 1.287, 2.581), (5.385, 1.208, 2.577), (5.321, 1.129, 2.594), (5.235, 1.057, 2.586), (4.999, 0.83, 2.571), (5.126, 0.8515, 2.523), (4.874, 0.8374, 2.659), (4.745, 0.8754, 2.73), (4.641, 0.9703, 2.732), (4.755, 2.04, 2.626), (5.047, 2.124, 2.575), (5.382, 2.223, 2.558), (5.418, 2.215, 2.576), (5.44, 2.201, 2.609), (5.481, 2.152, 2.628), (5.511, 2.103, 2.749), (5.424, 1.864, 3.195), (5.524, 1.744, 3.266), (5.64, 1.549, 3.369), (5.711, 1.498, 3.239), (5.747, 1.438, 3.085), (5.794, 1.411, 2.872), (5.714, 1.485, 2.324), (5.585, 1.283, 2.137), (5.507, 1.165, 2.049), (5.419, 1.083, 2.029), (5.281, 1.008, 2.062), (5.185, 0.9215, 2.302), (5.031, 0.7693, 1.731), (5.164, 0.7928, 1.619), (4.893, 0.7829, 1.822), (4.781, 0.9388, 2.016), (4.693, 1.155, 2.268), (4.596, 1.351, 2.413), (4.503, 1.524, 2.471), (4.407, 1.666, 2.476), (4.619, 2.187, 1.921), (4.788, 2.244, 1.907), (4.967, 2.282, 1.9), (5.142, 2.296, 1.898), (5.316, 2.283, 1.902), (5.482, 2.238, 1.907), (5.635, 2.163, 1.913), (5.774, 2.066, 1.917), (5.879, 1.942, 1.913), (5.934, 1.79, 1.903), (5.981, 1.639, 1.906), (6.023, 1.482, 1.921), (6.034, 1.33, 1.94), (5.99, 1.164, 1.933), (5.883, 1.018, 1.896), (5.75, 0.9074, 1.843), (5.614, 0.8001, 1.744), (5.454, 0.7416, 1.638), (5.298, 0.7625, 1.568), (5.036, 0.5337, 0.7174), (5.223, 0.5133, 0.7263), (4.857, 0.587, 0.7054), (4.693, 0.6726, 0.6988), (4.552, 0.7972, 0.6958), (4.46, 0.9964, 0.7298), (4.353, 1.159, 0.8439), (4.258, 1.295, 0.9405), (4.234, 1.477, 0.9618), (4.246, 1.649, 0.9401), (4.296, 1.814, 0.9118), (4.372, 1.954, 0.8855), (4.449, 2.018, 0.8459), (4.53, 2.01, 0.7892), (4.678, 2.052, 0.7521), (4.875, 2.14, 0.7325), (5.07, 2.177, 0.7248), (5.248, 2.138, 0.7204), (5.431, 2.088, 0.7189), (5.624, 2.049, 0.7207), (5.801, 1.983, 0.7228), (5.951, 1.889, 0.7246), (6.071, 1.776, 0.7263), (6.147, 1.631, 0.7273), (6.176, 1.463, 0.7278), (6.163, 1.284, 0.728), (6.109, 1.106, 0.728), (6.021, 0.9397, 0.728), (5.901, 0.7944, 0.728), (5.756, 0.6751, 0.728), (5.59, 0.5864, 0.728), (5.41, 0.5318, 0.728), (4.987, 0.3027, -1.335), (5.222, 0.2819, -1.347), (4.758, 0.366, -1.309), (4.546, 0.4715, -1.284), (4.363, 0.6178, -1.274), (4.215, 0.7981, -1.274), (4.107, 1.005, -1.283), (4.045, 1.233, -1.307), (4.029, 1.47, -1.334), (4.055, 1.704, -1.346), (4.124, 1.928, -1.35), (4.234, 2.134, -1.35), (4.382, 2.314, -1.35), (4.562, 2.462, -1.35), (4.768, 2.572, -1.35), (4.991, 2.64, -1.35), (5.223, 2.663, -1.35), (5.455, 2.639, -1.351), (5.678, 2.572, -1.351), (5.884, 2.462, -1.351), (6.065, 2.314, -1.351), (6.213, 2.134, -1.35), (6.323, 1.928, -1.35), (6.39, 1.705, -1.35), (6.413, 1.473, -1.35), (6.39, 1.24, -1.35), (6.323, 1.017, -1.35), (6.213, 0.8114, -1.35), (6.065, 0.631, -1.35), (5.884, 0.483, -1.35), (5.679, 0.373, -1.35), (5.455, 0.3053, -1.35)], [], [(0, 1, 3, 2), (2, 3, 5, 4), (4, 5, 7, 6), (6, 7, 9, 8), (8, 9, 11, 10), (10, 11, 13, 12), (12, 13, 15, 14), (14, 15, 17, 16), (16, 17, 19, 18), (18, 19, 21, 20), (20, 21, 23, 22), (22, 23, 25, 24), (24, 25, 27, 26), (26, 27, 29, 28), (28, 29, 31, 30), (30, 31, 33, 32), (32, 33, 35, 34), (34, 35, 37, 36), (36, 37, 39, 38), (38, 39, 41, 40), (40, 41, 43, 42), (42, 43, 45, 44), (44, 45, 47, 46), (46, 47, 49, 48), (48, 49, 51, 50), (50, 51, 53, 52), (52, 53, 55, 54), (54, 55, 57, 56), (56, 57, 59, 58), (58, 59, 61, 60), (49, 47, 87, 88), (60, 61, 63, 62), (62, 63, 1, 0), (0, 2, 4, 6, 8, 10, 12, 14, 16, 18, 20, 22, 24, 26, 28, 30, 32, 34, 36, 38, 40, 42, 44, 46, 48, 50, 52, 54, 56, 58, 60, 62), (67, 66, 98, 99), (5, 3, 64, 66), (23, 21, 74, 75), (41, 39, 83, 84), (59, 57, 92, 93), (15, 13, 70, 71), (33, 31, 79, 80), (51, 49, 88, 89), (7, 5, 66, 67), (25, 23, 75, 76), (43, 41, 84, 85), (61, 59, 93, 94), (17, 15, 71, 72), (35, 33, 80, 81), (53, 51, 89, 90), (9, 7, 67, 68), (27, 25, 76, 77), (45, 43, 85, 86), (63, 61, 94, 95), (19, 17, 72, 73), (37, 35, 81, 82), (55, 53, 90, 91), (11, 9, 68, 69), (29, 27, 77, 78), (47, 45, 86, 87), (3, 1, 65, 64), (1, 63, 95, 65), (21, 19, 73, 74), (39, 37, 82, 83), (57, 55, 91, 92), (13, 11, 69, 70), (31, 29, 78, 79), (102, 101, 133, 134), (94, 93, 125, 126), (81, 80, 112, 113), (68, 67, 99, 100), (95, 94, 126, 127), (82, 81, 113, 114), (69, 68, 100, 101), (65, 95, 127, 97), (83, 82, 114, 115), (70, 69, 101, 102), (84, 83, 115, 116), (71, 70, 102, 103), (85, 84, 116, 117), (72, 71, 103, 104), (86, 85, 117, 118), (73, 72, 104, 105), (87, 86, 118, 119), (74, 73, 105, 106), (88, 87, 119, 120), (75, 74, 106, 107), (89, 88, 120, 121), (76, 75, 107, 108), (90, 89, 121, 122), (77, 76, 108, 109), (91, 90, 122, 123), (78, 77, 109, 110), (64, 65, 97, 96), (92, 91, 123, 124), (79, 78, 110, 111), (66, 64, 96, 98), (93, 92, 124, 125), (80, 79, 111, 112), (137, 136, 168, 169), (116, 115, 147, 148), (103, 102, 134, 135), (117, 116, 148, 149), (104, 103, 135, 136), (118, 117, 149, 150), (105, 104, 136, 137), (119, 118, 150, 151), (106, 105, 137, 138), (120, 119, 151, 152), (107, 106, 138, 139), (121, 120, 152, 153), (108, 107, 139, 140), (122, 121, 153, 154), (109, 108, 140, 141), (123, 122, 154, 155), (110, 109, 141, 142), (96, 97, 129, 128), (124, 123, 155, 156), (111, 110, 142, 143), (98, 96, 128, 130), (125, 124, 156, 157), (112, 111, 143, 144), (99, 98, 130, 131), (126, 125, 157, 158), (113, 112, 144, 145), (100, 99, 131, 132), (127, 126, 158, 159), (114, 113, 145, 146), (101, 100, 132, 133), (97, 127, 159, 129), (115, 114, 146, 147), (172, 171, 203, 204), (151, 150, 182, 183), (138, 137, 169, 170), (152, 151, 183, 184), (139, 138, 170, 171), (153, 152, 184, 185), (140, 139, 171, 172), (154, 153, 185, 186), (141, 140, 172, 173), (155, 154, 186, 187), (142, 141, 173, 174), (128, 129, 161, 160), (156, 155, 187, 188), (143, 142, 174, 175), (130, 128, 160, 162), (157, 156, 188, 189), (144, 143, 175, 176), (131, 130, 162, 163), (158, 157, 189, 190), (145, 144, 176, 177), (132, 131, 163, 164), (159, 158, 190, 191), (146, 145, 177, 178), (133, 132, 164, 165), (129, 159, 191, 161), (147, 146, 178, 179), (134, 133, 165, 166), (148, 147, 179, 180), (135, 134, 166, 167), (149, 148, 180, 181), (136, 135, 167, 168), (150, 149, 181, 182), (207, 206, 238, 239), (186, 185, 217, 218), (173, 172, 204, 205), (187, 186, 218, 219), (174, 173, 205, 206), (160, 161, 193, 192), (188, 187, 219, 220), (175, 174, 206, 207), (162, 160, 192, 194), (189, 188, 220, 221), (176, 175, 207, 208), (163, 162, 194, 195), (190, 189, 221, 222), (177, 176, 208, 209), (164, 163, 195, 196), (191, 190, 222, 223), (178, 177, 209, 210), (165, 164, 196, 197), (161, 191, 223, 193), (179, 178, 210, 211), (166, 165, 197, 198), (180, 179, 211, 212), (167, 166, 198, 199), (181, 180, 212, 213), (168, 167, 199, 200), (182, 181, 213, 214), (169, 168, 200, 201), (183, 182, 214, 215), (170, 169, 201, 202), (184, 183, 215, 216), (171, 170, 202, 203), (185, 184, 216, 217), (242, 241, 273, 274), (194, 192, 224, 226), (221, 220, 252, 253), (208, 207, 239, 240), (195, 194, 226, 227), (222, 221, 253, 254), (209, 208, 240, 241), (196, 195, 227, 228), (223, 222, 254, 255), (210, 209, 241, 242), (197, 196, 228, 229), (193, 223, 255, 225), (211, 210, 242, 243), (198, 197, 229, 230), (212, 211, 243, 244), (199, 198, 230, 231), (213, 212, 244, 245), (200, 199, 231, 232), (214, 213, 245, 246), (201, 200, 232, 233), (215, 214, 246, 247), (202, 201, 233, 234), (216, 215, 247, 248), (203, 202, 234, 235), (217, 216, 248, 249), (204, 203, 235, 236), (218, 217, 249, 250), (205, 204, 236, 237), (219, 218, 250, 251), (206, 205, 237, 238), (192, 193, 225, 224), (220, 219, 251, 252), (277, 276, 308, 309), (229, 228, 260, 261), (225, 255, 287, 257), (243, 242, 274, 275), (230, 229, 261, 262), (244, 243, 275, 276), (231, 230, 262, 263), (245, 244, 276, 277), (232, 231, 263, 264), (246, 245, 277, 278), (233, 232, 264, 265), (247, 246, 278, 279), (234, 233, 265, 266), (248, 247, 279, 280), (235, 234, 266, 267), (249, 248, 280, 281), (236, 235, 267, 268), (250, 249, 281, 282), (237, 236, 268, 269), (251, 250, 282, 283), (238, 237, 269, 270), (224, 225, 257, 256), (252, 251, 283, 284), (239, 238, 270, 271), (226, 224, 256, 258), (253, 252, 284, 285), (240, 239, 271, 272), (227, 226, 258, 259), (254, 253, 285, 286), (241, 240, 272, 273), (228, 227, 259, 260), (255, 254, 286, 287), (288, 289, 319, 318, 317, 316, 315, 314, 313, 312, 311, 310, 309, 308, 307, 306, 305, 304, 303, 302, 301, 300, 299, 298, 297, 296, 295, 294, 293, 292, 291, 290), (264, 263, 295, 296), (278, 277, 309, 310), (265, 264, 296, 297), (279, 278, 310, 311), (266, 265, 297, 298), (280, 279, 311, 312), (267, 266, 298, 299), (281, 280, 312, 313), (268, 267, 299, 300), (282, 281, 313, 314), (269, 268, 300, 301), (283, 282, 314, 315), (270, 269, 301, 302), (256, 257, 289, 288), (284, 283, 315, 316), (271, 270, 302, 303), (258, 256, 288, 290), (285, 284, 316, 317), (272, 271, 303, 304), (259, 258, 290, 291), (286, 285, 317, 318), (273, 272, 304, 305), (260, 259, 291, 292), (287, 286, 318, 319), (274, 273, 305, 306), (261, 260, 292, 293), (257, 287, 319, 289), (275, 274, 306, 307), (262, 261, 293, 294), (276, 275, 307, 308), (263, 262, 294, 295), (320, 322, 323, 321), (322, 324, 325, 323), (324, 326, 327, 325), (326, 328, 329, 327), (328, 330, 331, 329), (330, 332, 333, 331), (332, 334, 335, 333), (334, 336, 337, 335), (336, 338, 339, 337), (338, 340, 341, 339), (340, 342, 343, 341), (342, 344, 345, 343), (344, 346, 347, 345), (346, 348, 349, 347), (348, 350, 351, 349), (350, 352, 353, 351), (352, 354, 355, 353), (354, 356, 357, 355), (356, 358, 359, 357), (358, 360, 361, 359), (360, 362, 363, 361), (362, 364, 365, 363), (364, 366, 367, 365), (366, 368, 369, 367), (368, 370, 371, 369), (370, 372, 373, 371), (372, 374, 375, 373), (374, 376, 377, 375), (376, 378, 379, 377), (378, 380, 381, 379), (323, 325, 327, 329, 331, 333, 335, 337, 339, 341, 343, 345, 347, 349, 351, 353, 355, 357, 359, 361, 363, 365, 367, 369, 371, 373, 375, 377, 379, 381, 383, 321), (380, 382, 383, 381), (382, 320, 321, 383), (320, 382, 380, 378, 376, 374, 372, 370, 368, 366, 364, 362, 360, 358, 356, 354, 352, 350, 348, 346, 344, 342, 340, 338, 336, 334, 332, 330, 328, 326, 324, 322), (384, 387, 386, 385), (385, 386, 389, 388), (388, 389, 391, 390), (390, 391, 393, 392), (392, 393, 395, 394), (394, 395, 397, 396), (396, 397, 399, 398), (398, 399, 401, 400), (400, 401, 403, 402), (402, 403, 405, 404), (404, 405, 407, 406), (406, 407, 409, 408), (408, 409, 411, 410), (410, 411, 413, 412), (412, 413, 415, 414), (414, 415, 417, 416), (416, 417, 419, 418), (418, 419, 421, 420), (420, 421, 423, 422), (422, 423, 425, 424), (424, 425, 427, 426), (426, 427, 429, 428), (428, 429, 431, 430), (430, 431, 433, 432), (432, 433, 435, 434), (434, 435, 437, 436), (436, 437, 439, 438), (438, 439, 441, 440), (440, 441, 443, 442), (442, 443, 445, 444), (393, 391, 451, 452), (444, 445, 447, 446), (446, 447, 387, 384), (384, 385, 388, 390, 392, 394, 396, 398, 400, 402, 404, 406, 408, 410, 412, 414, 416, 418, 420, 422, 424, 426, 428, 430, 432, 434, 436, 438, 440, 442, 444, 446), (457, 456, 488, 489), (411, 409, 460, 461), (429, 427, 469, 470), (447, 445, 478, 479), (403, 401, 456, 457), (421, 419, 465, 466), (439, 437, 474, 475), (395, 393, 452, 453), (413, 411, 461, 462), (386, 387, 449, 448), (431, 429, 470, 471), (387, 447, 479, 449), (405, 403, 457, 458), (423, 421, 466, 467), (441, 439, 475, 476), (397, 395, 453, 454), (415, 413, 462, 463), (433, 431, 471, 472), (389, 386, 448, 450), (407, 405, 458, 459), (425, 423, 467, 468), (443, 441, 476, 477), (399, 397, 454, 455), (417, 415, 463, 464), (435, 433, 472, 473), (391, 389, 450, 451), (409, 407, 459, 460), (427, 425, 468, 469), (445, 443, 477, 478), (401, 399, 455, 456), (419, 417, 464, 465), (437, 435, 473, 474), (492, 491, 523, 524), (471, 470, 502, 503), (458, 457, 489, 490), (472, 471, 503, 504), (459, 458, 490, 491), (473, 472, 504, 505), (460, 459, 491, 492), (474, 473, 505, 506), (461, 460, 492, 493), (475, 474, 506, 507), (462, 461, 493, 494), (448, 449, 481, 480), (476, 475, 507, 508), (463, 462, 494, 495), (450, 448, 480, 482), (477, 476, 508, 509), (464, 463, 495, 496), (451, 450, 482, 483), (478, 477, 509, 510), (465, 464, 496, 497), (452, 451, 483, 484), (479, 478, 510, 511), (466, 465, 497, 498), (453, 452, 484, 485), (449, 479, 511, 481), (467, 466, 498, 499), (454, 453, 485, 486), (468, 467, 499, 500), (455, 454, 486, 487), (469, 468, 500, 501), (456, 455, 487, 488), (470, 469, 501, 502), (527, 526, 558, 559), (506, 505, 537, 538), (493, 492, 524, 525), (507, 506, 538, 539), (494, 493, 525, 526), (480, 481, 513, 512), (508, 507, 539, 540), (495, 494, 526, 527), (482, 480, 512, 514), (509, 508, 540, 541), (496, 495, 527, 528), (483, 482, 514, 515), (510, 509, 541, 542), (497, 496, 528, 529), (484, 483, 515, 516), (511, 510, 542, 543), (498, 497, 529, 530), (485, 484, 516, 517), (481, 511, 543, 513), (499, 498, 530, 531), (486, 485, 517, 518), (500, 499, 531, 532), (487, 486, 518, 519), (501, 500, 532, 533), (488, 487, 519, 520), (502, 501, 533, 534), (489, 488, 520, 521), (503, 502, 534, 535), (490, 489, 521, 522), (504, 503, 535, 536), (491, 490, 522, 523), (505, 504, 536, 537), (562, 561, 593, 594), (514, 512, 544, 546), (541, 540, 572, 573), (528, 527, 559, 560), (515, 514, 546, 547), (542, 541, 573, 574), (529, 528, 560, 561), (516, 515, 547, 548), (543, 542, 574, 575), (530, 529, 561, 562), (517, 516, 548, 549), (513, 543, 575, 545), (531, 530, 562, 563), (518, 517, 549, 550), (532, 531, 563, 564), (519, 518, 550, 551), (533, 532, 564, 565), (520, 519, 551, 552), (534, 533, 565, 566), (521, 520, 552, 553), (535, 534, 566, 567), (522, 521, 553, 554), (536, 535, 567, 568), (523, 522, 554, 555), (537, 536, 568, 569), (524, 523, 555, 556), (538, 537, 569, 570), (525, 524, 556, 557), (539, 538, 570, 571), (526, 525, 557, 558), (512, 513, 545, 544), (540, 539, 571, 572), (597, 596, 628, 629), (549, 548, 580, 581), (545, 575, 607, 577), (563, 562, 594, 595), (550, 549, 581, 582), (564, 563, 595, 596), (551, 550, 582, 583), (565, 564, 596, 597), (552, 551, 583, 584), (566, 565, 597, 598), (553, 552, 584, 585), (567, 566, 598, 599), (554, 553, 585, 586), (568, 567, 599, 600), (555, 554, 586, 587), (569, 568, 600, 601), (556, 555, 587, 588), (570, 569, 601, 602), (557, 556, 588, 589), (571, 570, 602, 603), (558, 557, 589, 590), (544, 545, 577, 576), (572, 571, 603, 604), (559, 558, 590, 591), (546, 544, 576, 578), (573, 572, 604, 605), (560, 559, 591, 592), (547, 546, 578, 579), (574, 573, 605, 606), (561, 560, 592, 593), (548, 547, 579, 580), (575, 574, 606, 607), (632, 631, 663, 664), (584, 583, 615, 616), (598, 597, 629, 630), (585, 584, 616, 617), (599, 598, 630, 631), (586, 585, 617, 618), (600, 599, 631, 632), (587, 586, 618, 619), (601, 600, 632, 633), (588, 587, 619, 620), (602, 601, 633, 634), (589, 588, 620, 621), (603, 602, 634, 635), (590, 589, 621, 622), (576, 577, 609, 608), (604, 603, 635, 636), (591, 590, 622, 623), (578, 576, 608, 610), (605, 604, 636, 637), (592, 591, 623, 624), (579, 578, 610, 611), (606, 605, 637, 638), (593, 592, 624, 625), (580, 579, 611, 612), (607, 606, 638, 639), (594, 593, 625, 626), (581, 580, 612, 613), (577, 607, 639, 609), (595, 594, 626, 627), (582, 581, 613, 614), (596, 595, 627, 628), (583, 582, 614, 615), (667, 666, 698, 699), (619, 618, 650, 651), (633, 632, 664, 665), (620, 619, 651, 652), (634, 633, 665, 666), (621, 620, 652, 653), (635, 634, 666, 667), (622, 621, 653, 654), (608, 609, 641, 640), (636, 635, 667, 668), (623, 622, 654, 655), (610, 608, 640, 642), (637, 636, 668, 669), (624, 623, 655, 656), (611, 610, 642, 643), (638, 637, 669, 670), (625, 624, 656, 657), (612, 611, 643, 644), (639, 638, 670, 671), (626, 625, 657, 658), (613, 612, 644, 645), (609, 639, 671, 641), (627, 626, 658, 659), (614, 613, 645, 646), (628, 627, 659, 660), (615, 614, 646, 647), (629, 628, 660, 661), (616, 615, 647, 648), (630, 629, 661, 662), (617, 616, 648, 649), (631, 630, 662, 663), (618, 617, 649, 650), (702, 701, 733, 734), (654, 653, 685, 686), (640, 641, 673, 672), (668, 667, 699, 700), (655, 654, 686, 687), (642, 640, 672, 674), (669, 668, 700, 701), (656, 655, 687, 688), (643, 642, 674, 675), (670, 669, 701, 702), (657, 656, 688, 689), (644, 643, 675, 676), (671, 670, 702, 703), (658, 657, 689, 690), (645, 644, 676, 677), (641, 671, 703, 673), (659, 658, 690, 691), (646, 645, 677, 678), (660, 659, 691, 692), (647, 646, 678, 679), (661, 660, 692, 693), (648, 647, 679, 680), (662, 661, 693, 694), (649, 648, 680, 681), (663, 662, 694, 695), (650, 649, 681, 682), (664, 663, 695, 696), (651, 650, 682, 683), (665, 664, 696, 697), (652, 651, 683, 684), (666, 665, 697, 698), (653, 652, 684, 685), (724, 723, 755, 756), (689, 688, 720, 721), (676, 675, 707, 708), (703, 702, 734, 735), (690, 689, 721, 722), (677, 676, 708, 709), (673, 703, 735, 705), (691, 690, 722, 723), (678, 677, 709, 710), (692, 691, 723, 724), (679, 678, 710, 711), (693, 692, 724, 725), (680, 679, 711, 712), (694, 693, 725, 726), (681, 680, 712, 713), (695, 694, 726, 727), (682, 681, 713, 714), (696, 695, 727, 728), (683, 682, 714, 715), (697, 696, 728, 729), (684, 683, 715, 716), (698, 697, 729, 730), (685, 684, 716, 717), (699, 698, 730, 731), (686, 685, 717, 718), (672, 673, 705, 704), (700, 699, 731, 732), (687, 686, 718, 719), (674, 672, 704, 706), (701, 700, 732, 733), (688, 687, 719, 720), (675, 674, 706, 707), (759, 758, 790, 791), (711, 710, 742, 743), (725, 724, 756, 757), (712, 711, 743, 744), (726, 725, 757, 758), (713, 712, 744, 745), (727, 726, 758, 759), (714, 713, 745, 746), (728, 727, 759, 760), (715, 714, 746, 747), (729, 728, 760, 761), (716, 715, 747, 748), (730, 729, 761, 762), (717, 716, 748, 749), (731, 730, 762, 763), (718, 717, 749, 750), (704, 705, 737, 736), (732, 731, 763, 764), (719, 718, 750, 751), (706, 704, 736, 738), (733, 732, 764, 765), (720, 719, 751, 752), (707, 706, 738, 739), (734, 733, 765, 766), (721, 720, 752, 753), (708, 707, 739, 740), (735, 734, 766, 767), (722, 721, 753, 754), (709, 708, 740, 741), (705, 735, 767, 737), (723, 722, 754, 755), (710, 709, 741, 742), (794, 793, 825, 826), (746, 745, 777, 778), (760, 759, 791, 792), (747, 746, 778, 779), (761, 760, 792, 793), (748, 747, 779, 780), (762, 761, 793, 794), (749, 748, 780, 781), (763, 762, 794, 795), (750, 749, 781, 782), (736, 737, 769, 768), (764, 763, 795, 796), (751, 750, 782, 783), (738, 736, 768, 770), (765, 764, 796, 797), (752, 751, 783, 784), (739, 738, 770, 771), (766, 765, 797, 798), (753, 752, 784, 785), (740, 739, 771, 772), (767, 766, 798, 799), (754, 753, 785, 786), (741, 740, 772, 773), (737, 767, 799, 769), (755, 754, 786, 787), (742, 741, 773, 774), (756, 755, 787, 788), (743, 742, 774, 775), (757, 756, 788, 789), (744, 743, 775, 776), (758, 757, 789, 790), (745, 744, 776, 777), (802, 800, 832, 834), (781, 780, 812, 813), (795, 794, 826, 827), (782, 781, 813, 814), (768, 769, 801, 800), (796, 795, 827, 828), (783, 782, 814, 815), (770, 768, 800, 802), (797, 796, 828, 829), (784, 783, 815, 816), (771, 770, 802, 803), (798, 797, 829, 830), (785, 784, 816, 817), (772, 771, 803, 804), (799, 798, 830, 831), (786, 785, 817, 818), (773, 772, 804, 805), (769, 799, 831, 801), (787, 786, 818, 819), (774, 773, 805, 806), (788, 787, 819, 820), (775, 774, 806, 807), (789, 788, 820, 821), (776, 775, 807, 808), (790, 789, 821, 822), (777, 776, 808, 809), (791, 790, 822, 823), (778, 777, 809, 810), (792, 791, 823, 824), (779, 778, 810, 811), (793, 792, 824, 825), (780, 779, 811, 812), (837, 836, 868, 869), (829, 828, 860, 861), (816, 815, 847, 848), (803, 802, 834, 835), (830, 829, 861, 862), (817, 816, 848, 849), (804, 803, 835, 836), (831, 830, 862, 863), (818, 817, 849, 850), (805, 804, 836, 837), (801, 831, 863, 833), (819, 818, 850, 851), (806, 805, 837, 838), (820, 819, 851, 852), (807, 806, 838, 839), (821, 820, 852, 853), (808, 807, 839, 840), (822, 821, 853, 854), (809, 808, 840, 841), (823, 822, 854, 855), (810, 809, 841, 842), (824, 823, 855, 856), (811, 810, 842, 843), (825, 824, 856, 857), (812, 811, 843, 844), (826, 825, 857, 858), (813, 812, 844, 845), (827, 826, 858, 859), (814, 813, 845, 846), (800, 801, 833, 832), (828, 827, 859, 860), (815, 814, 846, 847), (875, 874, 906, 907), (833, 863, 895, 865), (851, 850, 882, 883), (838, 837, 869, 870), (852, 851, 883, 884), (839, 838, 870, 871), (853, 852, 884, 885), (840, 839, 871, 872), (854, 853, 885, 886), (841, 840, 872, 873), (855, 854, 886, 887), (842, 841, 873, 874), (856, 855, 887, 888), (843, 842, 874, 875), (857, 856, 888, 889), (844, 843, 875, 876), (858, 857, 889, 890), (845, 844, 876, 877), (859, 858, 890, 891), (846, 845, 877, 878), (832, 833, 865, 864), (860, 859, 891, 892), (847, 846, 878, 879), (834, 832, 864, 866), (861, 860, 892, 893), (848, 847, 879, 880), (835, 834, 866, 867), (862, 861, 893, 894), (849, 848, 880, 881), (836, 835, 867, 868), (863, 862, 894, 895), (850, 849, 881, 882), (910, 909, 941, 942), (889, 888, 920, 921), (876, 875, 907, 908), (890, 889, 921, 922), (877, 876, 908, 909), (891, 890, 922, 923), (878, 877, 909, 910), (892, 891, 923, 924), (879, 878, 910, 911), (893, 892, 924, 925), (880, 879, 911, 912), (894, 893, 925, 926), (881, 880, 912, 913), (895, 894, 926, 927), (864, 865, 897, 896), (882, 881, 913, 914), (865, 895, 927, 897), (866, 864, 896, 898), (883, 882, 914, 915), (867, 866, 898, 899), (884, 883, 915, 916), (871, 870, 902, 903), (868, 867, 899, 900), (885, 884, 916, 917), (872, 871, 903, 904), (869, 868, 900, 901), (886, 885, 917, 918), (873, 872, 904, 905), (870, 869, 901, 902), (887, 886, 918, 919), (874, 873, 905, 906), (888, 887, 919, 920), (945, 944, 976, 977), (896, 897, 929, 928), (924, 923, 955, 956), (911, 910, 942, 943), (898, 896, 928, 930), (925, 924, 956, 957), (912, 911, 943, 944), (899, 898, 930, 931), (926, 925, 957, 958), (913, 912, 944, 945), (900, 899, 931, 932), (927, 926, 958, 959), (914, 913, 945, 946), (901, 900, 932, 933), (897, 927, 959, 929), (915, 914, 946, 947), (902, 901, 933, 934), (916, 915, 947, 948), (903, 902, 934, 935), (917, 916, 948, 949), (904, 903, 935, 936), (918, 917, 949, 950), (905, 904, 936, 937), (919, 918, 950, 951), (906, 905, 937, 938), (920, 919, 951, 952), (907, 906, 938, 939), (921, 920, 952, 953), (908, 907, 939, 940), (922, 921, 953, 954), (909, 908, 940, 941), (923, 922, 954, 955), (980, 979, 1011, 1012), (932, 931, 963, 964), (959, 958, 990, 991), (946, 945, 977, 978), (933, 932, 964, 965), (929, 959, 991, 961), (947, 946, 978, 979), (934, 933, 965, 966), (948, 947, 979, 980), (935, 934, 966, 967), (949, 948, 980, 981), (936, 935, 967, 968), (950, 949, 981, 982), (937, 936, 968, 969), (951, 950, 982, 983), (938, 937, 969, 970), (952, 951, 983, 984), (939, 938, 970, 971), (953, 952, 984, 985), (940, 939, 971, 972), (954, 953, 985, 986), (941, 940, 972, 973), (955, 954, 986, 987), (942, 941, 973, 974), (928, 929, 961, 960), (956, 955, 987, 988), (943, 942, 974, 975), (930, 928, 960, 962), (957, 956, 988, 989), (944, 943, 975, 976), (931, 930, 962, 963), (958, 957, 989, 990), (1015, 1014, 1046, 1047), (967, 966, 998, 999), (981, 980, 1012, 1013), (968, 967, 999, 1000), (982, 981, 1013, 1014), (969, 968, 1000, 1001), (983, 982, 1014, 1015), (970, 969, 1001, 1002), (984, 983, 1015, 1016), (971, 970, 1002, 1003), (985, 984, 1016, 1017), (972, 971, 1003, 1004), (986, 985, 1017, 1018), (973, 972, 1004, 1005), (987, 986, 1018, 1019), (974, 973, 1005, 1006), (960, 961, 993, 992), (988, 987, 1019, 1020), (975, 974, 1006, 1007), (962, 960, 992, 994), (989, 988, 1020, 1021), (976, 975, 1007, 1008), (963, 962, 994, 995), (990, 989, 1021, 1022), (977, 976, 1008, 1009), (964, 963, 995, 996), (991, 990, 1022, 1023), (978, 977, 1009, 1010), (965, 964, 996, 997), (961, 991, 1023, 993), (979, 978, 1010, 1011), (966, 965, 997, 998), (1050, 1049, 1081, 1082), (1002, 1001, 1033, 1034), (1016, 1015, 1047, 1048), (1003, 1002, 1034, 1035), (1017, 1016, 1048, 1049), (1004, 1003, 1035, 1036), (1018, 1017, 1049, 1050), (1005, 1004, 1036, 1037), (1019, 1018, 1050, 1051), (1006, 1005, 1037, 1038), (992, 993, 1025, 1024), (1020, 1019, 1051, 1052), (1007, 1006, 1038, 1039), (994, 992, 1024, 1026), (1021, 1020, 1052, 1053), (1008, 1007, 1039, 1040), (995, 994, 1026, 1027), (1022, 1021, 1053, 1054), (1009, 1008, 1040, 1041), (996, 995, 1027, 1028), (1023, 1022, 1054, 1055), (1010, 1009, 1041, 1042), (997, 996, 1028, 1029), (993, 1023, 1055, 1025), (1011, 1010, 1042, 1043), (998, 997, 1029, 1030), (1012, 1011, 1043, 1044), (999, 998, 1030, 1031), (1013, 1012, 1044, 1045), (1000, 999, 1031, 1032), (1014, 1013, 1045, 1046), (1001, 1000, 1032, 1033), (1085, 1084, 1116, 1117), (1037, 1036, 1068, 1069), (1051, 1050, 1082, 1083), (1038, 1037, 1069, 1070), (1024, 1025, 1057, 1056), (1052, 1051, 1083, 1084), (1039, 1038, 1070, 1071), (1026, 1024, 1056, 1058), (1053, 1052, 1084, 1085), (1040, 1039, 1071, 1072), (1027, 1026, 1058, 1059), (1054, 1053, 1085, 1086), (1041, 1040, 1072, 1073), (1028, 1027, 1059, 1060), (1055, 1054, 1086, 1087), (1042, 1041, 1073, 1074), (1029, 1028, 1060, 1061), (1025, 1055, 1087, 1057), (1043, 1042, 1074, 1075), (1030, 1029, 1061, 1062), (1044, 1043, 1075, 1076), (1031, 1030, 1062, 1063), (1045, 1044, 1076, 1077), (1032, 1031, 1063, 1064), (1046, 1045, 1077, 1078), (1033, 1032, 1064, 1065), (1047, 1046, 1078, 1079), (1034, 1033, 1065, 1066), (1048, 1047, 1079, 1080), (1035, 1034, 1066, 1067), (1049, 1048, 1080, 1081), (1036, 1035, 1067, 1068), (1089, 1119, 1151, 1121), (1072, 1071, 1103, 1104), (1059, 1058, 1090, 1091), (1086, 1085, 1117, 1118), (1073, 1072, 1104, 1105), (1060, 1059, 1091, 1092), (1087, 1086, 1118, 1119), (1074, 1073, 1105, 1106), (1061, 1060, 1092, 1093), (1057, 1087, 1119, 1089), (1075, 1074, 1106, 1107), (1062, 1061, 1093, 1094), (1076, 1075, 1107, 1108), (1063, 1062, 1094, 1095), (1077, 1076, 1108, 1109), (1064, 1063, 1095, 1096), (1078, 1077, 1109, 1110), (1065, 1064, 1096, 1097), (1079, 1078, 1110, 1111), (1066, 1065, 1097, 1098), (1080, 1079, 1111, 1112), (1067, 1066, 1098, 1099), (1081, 1080, 1112, 1113), (1068, 1067, 1099, 1100), (1082, 1081, 1113, 1114), (1069, 1068, 1100, 1101), (1083, 1082, 1114, 1115), (1070, 1069, 1101, 1102), (1056, 1057, 1089, 1088), (1084, 1083, 1115, 1116), (1071, 1070, 1102, 1103), (1058, 1056, 1088, 1090), (1142, 1141, 1173, 1174), (1107, 1106, 1138, 1139), (1094, 1093, 1125, 1126), (1108, 1107, 1139, 1140), (1095, 1094, 1126, 1127), (1109, 1108, 1140, 1141), (1096, 1095, 1127, 1128), (1110, 1109, 1141, 1142), (1097, 1096, 1128, 1129), (1111, 1110, 1142, 1143), (1098, 1097, 1129, 1130), (1112, 1111, 1143, 1144), (1099, 1098, 1130, 1131), (1113, 1112, 1144, 1145), (1100, 1099, 1131, 1132), (1114, 1113, 1145, 1146), (1101, 1100, 1132, 1133), (1115, 1114, 1146, 1147), (1102, 1101, 1133, 1134), (1088, 1089, 1121, 1120), (1116, 1115, 1147, 1148), (1103, 1102, 1134, 1135), (1090, 1088, 1120, 1122), (1117, 1116, 1148, 1149), (1104, 1103, 1135, 1136), (1091, 1090, 1122, 1123), (1118, 1117, 1149, 1150), (1105, 1104, 1136, 1137), (1092, 1091, 1123, 1124), (1119, 1118, 1150, 1151), (1106, 1105, 1137, 1138), (1093, 1092, 1124, 1125), (1177, 1176, 1204, 1205), (1129, 1128, 1160, 1161), (1143, 1142, 1174, 1175), (1130, 1129, 1161, 1162), (1144, 1143, 1175, 1176), (1131, 1130, 1162, 1163), (1145, 1144, 1176, 1177), (1132, 1131, 1163, 1164), (1146, 1145, 1177, 1178), (1133, 1132, 1164, 1165), (1147, 1146, 1178, 1179), (1134, 1133, 1165, 1166), (1120, 1121, 1153, 1152), (1148, 1147, 1179, 1180), (1135, 1134, 1166, 1167), (1122, 1120, 1152, 1154), (1149, 1148, 1180, 1181), (1136, 1135, 1167, 1168), (1123, 1122, 1154, 1155), (1150, 1149, 1181, 1182), (1137, 1136, 1168, 1169), (1124, 1123, 1155, 1156), (1151, 1150, 1182, 1183), (1138, 1137, 1169, 1170), (1125, 1124, 1156, 1157), (1121, 1151, 1183, 1153), (1139, 1138, 1170, 1171), (1126, 1125, 1157, 1158), (1140, 1139, 1171, 1172), (1127, 1126, 1158, 1159), (1141, 1140, 1172, 1173), (1128, 1127, 1159, 1160), (1184, 1185, 1213, 1212), (1164, 1163, 1191, 1192), (1178, 1177, 1205, 1206), (1165, 1164, 1192, 1193), (1179, 1178, 1206, 1207), (1166, 1165, 1193, 1194), (1152, 1153, 1185, 1184), (1180, 1179, 1207, 1208), (1167, 1166, 1194, 1195), (1154, 1152, 1184, 1186), (1181, 1180, 1208, 1209), (1168, 1167, 1195, 1196), (1155, 1154, 1186, 1187), (1182, 1181, 1209, 1210), (1169, 1168, 1196, 1197), (1156, 1155, 1187, 1188), (1183, 1182, 1210, 1211), (1170, 1169, 1197, 1198), (1157, 1156, 1188, 1189), (1153, 1183, 1211, 1185), (1171, 1170, 1198, 1199), (1158, 1157, 1189, 1190), (1172, 1171, 1199, 1200), (1159, 1158, 1190, 1191), (1173, 1172, 1200, 1201), (1160, 1159, 1191), (1174, 1173, 1201, 1202), (1161, 1160, 1191), (1175, 1174, 1202, 1203), (1162, 1161, 1191), (1176, 1175, 1203, 1204), (1163, 1162, 1191), (1216, 1215, 1242, 1243), (1208, 1207, 1234, 1235), (1195, 1194, 1221, 1222), (1186, 1184, 1212, 1214), (1209, 1208, 1235, 1236), (1196, 1195, 1222, 1223), (1187, 1186, 1214, 1215), (1210, 1209, 1236, 1237), (1197, 1196, 1223, 1224), (1188, 1187, 1215, 1216), (1211, 1210, 1237, 1238), (1198, 1197, 1224, 1225), (1189, 1188, 1216, 1217), (1185, 1211, 1238, 1213), (1199, 1198, 1225, 1226), (1190, 1189, 1217, 1218), (1200, 1199, 1226, 1227), (1191, 1190, 1218), (1201, 1200, 1227, 1228), (1202, 1201, 1228, 1229), (1203, 1202, 1229, 1230), (1204, 1203, 1230, 1231), (1205, 1204, 1231, 1232), (1192, 1191, 1219), (1206, 1205, 1232, 1233), (1193, 1192, 1219, 1220), (1207, 1206, 1233, 1234), (1194, 1193, 1220, 1221), (1238, 1237, 1261, 1262), (1225, 1224, 1248, 1249), (1217, 1216, 1243, 1191), (1213, 1238, 1262, 1240), (1226, 1225, 1249, 1250), (1218, 1217, 1191), (1227, 1226, 1250, 1251), (1228, 1227, 1251, 1252), (1229, 1228, 1252, 1253), (1230, 1229, 1253, 1254), (1231, 1230, 1254, 1255), (1232, 1231, 1255, 1256), (1233, 1232, 1256, 1257), (1220, 1219, 1191, 1244), (1234, 1233, 1257, 1258), (1221, 1220, 1244, 1245), (1212, 1213, 1240, 1239), (1235, 1234, 1258, 1259), (1222, 1221, 1245, 1246), (1214, 1212, 1239, 1241), (1236, 1235, 1259, 1260), (1223, 1222, 1246, 1247), (1215, 1214, 1241, 1242), (1237, 1236, 1260, 1261), (1224, 1223, 1247, 1248), (1252, 1251, 1275, 1276), (1253, 1252, 1276, 1277), (1254, 1253, 1277, 1278), (1255, 1254, 1278, 1279), (1256, 1255, 1279, 1280), (1257, 1256, 1280, 1281), (1244, 1191, 1268), (1258, 1257, 1281, 1282), (1245, 1244, 1268, 1269), (1239, 1240, 1264, 1263), (1259, 1258, 1282, 1283), (1246, 1245, 1269, 1270), (1241, 1239, 1263, 1265), (1260, 1259, 1283, 1284), (1247, 1246, 1270, 1271), (1242, 1241, 1265, 1266), (1261, 1260, 1284, 1285), (1248, 1247, 1271, 1272), (1243, 1242, 1266, 1267), (1262, 1261, 1285, 1286), (1249, 1248, 1272, 1273), (1191, 1243, 1267), (1240, 1262, 1286, 1264), (1250, 1249, 1273, 1274), (1251, 1250, 1274, 1275), (1295, 1191, 1326, 1327), (1279, 1278, 1305, 1306), (1280, 1279, 1306, 1307), (1281, 1280, 1307, 1308), (1268, 1191, 1295), (1282, 1281, 1308, 1309), (1269, 1268, 1295, 1296), (1263, 1264, 1288, 1287), (1283, 1282, 1309, 1310), (1270, 1269, 1296, 1297), (1265, 1263, 1287, 1289), (1284, 1283, 1310, 1311), (1271, 1270, 1297, 1298), (1266, 1265, 1289, 1290), (1285, 1284, 1311, 1312), (1272, 1271, 1298, 1299), (1267, 1266, 1290, 1291), (1286, 1285, 1312, 1313), (1273, 1272, 1299, 1300), (1191, 1267, 1291, 1292), (1264, 1286, 1313, 1288), (1274, 1273, 1300, 1301), (1191, 1292, 1293), (1275, 1274, 1301, 1302), (1191, 1293, 1294), (1276, 1275, 1302, 1303), (1277, 1276, 1303, 1304), (1278, 1277, 1304, 1305), (1330, 1329, 1361, 1362), (1309, 1308, 1340, 1341), (1296, 1295, 1327, 1328), (1287, 1288, 1315, 1314), (1310, 1309, 1341, 1342), (1297, 1296, 1328, 1329), (1289, 1287, 1314, 1316), (1311, 1310, 1342, 1343), (1298, 1297, 1329, 1330), (1290, 1289, 1316, 1317), (1312, 1311, 1343, 1344), (1299, 1298, 1330, 1331), (1291, 1290, 1317, 1318), (1313, 1312, 1344, 1345), (1300, 1299, 1331, 1332), (1292, 1291, 1318, 1319), (1288, 1313, 1345, 1315), (1301, 1300, 1332, 1333), (1293, 1292, 1319, 1320), (1302, 1301, 1333, 1334), (1294, 1293, 1320, 1321), (1303, 1302, 1334, 1335), (1191, 1294, 1321, 1322), (1304, 1303, 1335, 1336), (1191, 1322, 1323), (1305, 1304, 1336, 1337), (1191, 1323, 1324), (1306, 1305, 1337, 1338), (1191, 1324, 1325), (1307, 1306, 1338, 1339), (1191, 1325, 1326), (1308, 1307, 1339, 1340), (1346, 1347, 1377, 1376, 1375, 1374, 1373, 1372, 1371, 1370, 1369, 1368, 1367, 1366, 1365, 1364, 1363, 1362, 1361, 1360, 1359, 1358, 1357, 1356, 1355, 1354, 1353, 1352, 1351, 1350, 1349, 1348), (1317, 1316, 1348, 1349), (1344, 1343, 1375, 1376), (1331, 1330, 1362, 1363), (1318, 1317, 1349, 1350), (1345, 1344, 1376, 1377), (1332, 1331, 1363, 1364), (1319, 1318, 1350, 1351), (1315, 1345, 1377, 1347), (1333, 1332, 1364, 1365), (1320, 1319, 1351, 1352), (1334, 1333, 1365, 1366), (1321, 1320, 1352, 1353), (1335, 1334, 1366, 1367), (1322, 1321, 1353, 1354), (1336, 1335, 1367, 1368), (1323, 1322, 1354, 1355), (1337, 1336, 1368, 1369), (1324, 1323, 1355, 1356), (1338, 1337, 1369, 1370), (1325, 1324, 1356, 1357), (1339, 1338, 1370, 1371), (1326, 1325, 1357, 1358), (1340, 1339, 1371, 1372), (1327, 1326, 1358, 1359), (1341, 1340, 1372, 1373), (1328, 1327, 1359, 1360), (1314, 1315, 1347, 1346), (1342, 1341, 1373, 1374), (1329, 1328, 1360, 1361), (1316, 1314, 1346, 1348), (1343, 1342, 1374, 1375)])
me_cylinder_006.polygons.foreach_set('use_smooth', [True] * 1296)
me_cylinder_006.materials.append(mat_material_001)
me_cylinder_006.use_remesh_preserve_volume = False
me_cylinder_006.use_remesh_preserve_attributes = False
me_cylinder_006.use_mirror_vertex_groups = False
me_cylinder_006.update()

# ---- objects
ob_cylinder = bpy.data.objects.new('Cylinder', me_cylinder_006)
ob_lamp = bpy.data.objects.new('Lamp', light_lamp)
ob_camera = bpy.data.objects.new('Camera', cam_camera)

# ---- transforms, parenting, visibility, modifiers, constraints
ob_cylinder.location = (-3.565, 1.905, 0.3199)
ob_cylinder.scale = (1.0, 1.0, 0.3894)
ob_cylinder.lineart.crease_threshold = 0.0
ob_lamp.location = (-1.2, 7.356, 2.781)
ob_lamp.rotation_euler = (0.6503, 0.05522, 1.866)
ob_lamp.lock_rotations_4d = False
ob_lamp.empty_display_type = 'ARROWS'
ob_lamp.color = (0.0, 0.0, 0.0, 0.0)
ob_lamp.lineart.crease_threshold = 0.0
ob_camera.location = (-2.744, 13.78, 0.5633)
ob_camera.rotation_euler = (-1.463, 3.269, 0.1918)
ob_camera.scale = (9.97, 9.97, 9.97)
ob_camera.lock_rotations_4d = False
ob_camera.empty_display_type = 'ARROWS'
ob_camera.color = (0.0, 0.0, 0.0, 0.0)
ob_camera.display_type = 'WIRE'
ob_camera.lineart.crease_threshold = 0.0

# ---- collection membership
col_collection_1.objects.link(ob_cylinder)
col_collection_1.objects.link(ob_lamp)
col_collection_1.objects.link(ob_camera)

# ---- scene / render settings (as saved in the file)
scene.camera = ob_camera
scene.frame_start = 1; scene.frame_end = 250; scene.frame_set(0)
scene.render.engine = 'BLENDER_EEVEE_NEXT'
scene.render.resolution_percentage = 50
scene.render.dither_intensity = 0.0
scene.cycles.use_denoising = False
scene.cycles.samples = 128
scene.cycles.sampling_pattern = 'TABULATED_SOBOL'
scene.cycles.light_sampling_threshold = 0.0
scene.cycles.use_adaptive_sampling = False
scene.cycles.use_light_tree = False
scene.cycles.blur_glossy = 0.0
scene.cycles.sample_clamp_indirect = 0.0
scene.view_settings.view_transform = 'Standard'
bpy.context.view_layer.update()

